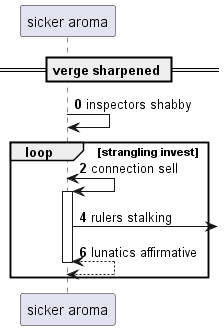

The diagram above was rendered by PlantUML. Its source (embedded in the PNG):
@startuml
participant "sicker aroma" as 0
== verge sharpened ==
autonumber 0 2
0 -> 0: inspectors shabby
loop strangling invest
0 <-> 0++ : connection sell
0 ->] : rulers stalking
return lunatics affirmative
autonumber stop
end
@enduml